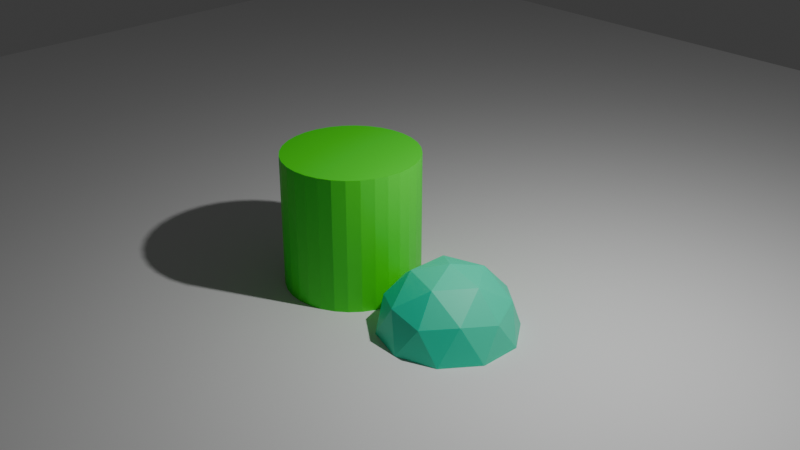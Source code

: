 # Source: models.blend  (saved by Blender 4.1.24; exported with 4.5.12 LTS)
import bpy
from mathutils import Matrix  # noqa: F401  (used for matrix-valued properties, if any)

bpy.ops.wm.read_factory_settings(use_empty=True)
scene = bpy.context.scene
scene.name = 'Level'

# ---- collections
col_collection = bpy.data.collections.new('Collection'); scene.collection.children.link(col_collection)
col_player = bpy.data.collections.new('Player')  # instanced only; not linked into the scene

# ---- materials (node trees are filled in below, after node groups)
mat_material_001 = bpy.data.materials.new('Material.001')
mat_material_001.use_transparent_shadow = False
mat_material = bpy.data.materials.new('Material')
mat_material.use_transparent_shadow = False

# ---- material node trees
mat_material_001.use_nodes = True; mat_material_001.node_tree.nodes.clear()
_N = mat_material_001.node_tree.nodes; _L = mat_material_001.node_tree.links
n0 = _N.new('ShaderNodeBsdfPrincipled'); n0.name = 'Principled BSDF'; n0.location = (10, 300)
n0.inputs[0].default_value = (0.01892, 0.8003, 0.4883, 1.0)
n1 = _N.new('ShaderNodeOutputMaterial'); n1.name = 'Material Output'; n1.location = (300, 300)
_L.new(n0.outputs[0], n1.inputs[0])
n1.is_active_output = True
mat_material.use_nodes = True; mat_material.node_tree.nodes.clear()
_N = mat_material.node_tree.nodes; _L = mat_material.node_tree.links
n0 = _N.new('ShaderNodeBsdfPrincipled'); n0.name = 'Principled BSDF'; n0.location = (10, 300)
n0.inputs[0].default_value = (0.05272, 0.8005, 0.01644, 1.0)
n1 = _N.new('ShaderNodeOutputMaterial'); n1.name = 'Material Output'; n1.location = (300, 300)
_L.new(n0.outputs[0], n1.inputs[0])
n1.is_active_output = True

# ---- world
world_world = bpy.data.worlds.new('World'); scene.world = world_world
world_world.use_nodes = True; world_world.node_tree.nodes.clear()
_N = world_world.node_tree.nodes; _L = world_world.node_tree.links
n0 = _N.new('ShaderNodeOutputWorld'); n0.name = 'World Output'; n0.location = (300, 300)
n1 = _N.new('ShaderNodeBackground'); n1.name = 'Background'; n1.location = (10, 300)
n1.inputs[0].default_value = (0.05088, 0.05088, 0.05088, 1.0)
_L.new(n1.outputs[0], n0.inputs[0])
n0.is_active_output = True
world_world.color = (0.05088, 0.05088, 0.05088)
world_world.use_sun_shadow = False
world_world.sun_shadow_jitter_overblur = 0.0

# ---- cameras
cam_camera = bpy.data.cameras.new('Camera')
cam_camera.clip_end = 100.0
cam_camera.ortho_scale = 7.314

# ---- lights
light_light = bpy.data.lights.new('Light', 'POINT')
light_light.transmission_factor = 0.0
light_light.energy = 1000.0
light_light.shadow_soft_size = 0.1
light_light.shadow_maximum_resolution = 0.006
light_light.use_absolute_resolution = True

# ---- meshes
me_plane = bpy.data.meshes.new('Plane')
me_plane.from_pydata([(-1.0, -1.0, 0.0), (1.0, -1.0, 0.0), (-1.0, 1.0, 0.0), (1.0, 1.0, 0.0)], [], [(0, 1, 3, 2)])
_uv = me_plane.uv_layers.new(name='UVMap')
_uv.uv.foreach_set('vector', [0.0, 0.0, 1.0, 0.0, 1.0, 1.0, 0.0, 1.0])
me_plane.update()
me_icosphere = bpy.data.meshes.new('Icosphere')
me_icosphere.from_pydata([(0.0, 0.0, -1.0), (0.7236, -0.5257, -0.4472), (-0.2764, -0.8506, -0.4472), (-0.8944, 0.0, -0.4472), (-0.2764, 0.8506, -0.4472), (0.7236, 0.5257, -0.4472), (0.2764, -0.8506, 0.4472), (-0.7236, -0.5257, 0.4472), (-0.7236, 0.5257, 0.4472), (0.2764, 0.8506, 0.4472), (0.8944, 0.0, 0.4472), (0.0, 0.0, 1.0), (-0.1625, -0.5, -0.8507), (0.4253, -0.309, -0.8507), (0.2629, -0.809, -0.5257), (0.8506, 0.0, -0.5257), (0.4253, 0.309, -0.8507), (-0.5257, 0.0, -0.8507), (-0.6882, -0.5, -0.5257), (-0.1625, 0.5, -0.8507), (-0.6882, 0.5, -0.5257), (0.2629, 0.809, -0.5257), (0.9511, -0.309, 0.0), (0.9511, 0.309, 0.0), (0.0, -1.0, 0.0), (0.5878, -0.809, 0.0), (-0.9511, -0.309, 0.0), (-0.5878, -0.809, 0.0), (-0.5878, 0.809, 0.0), (-0.9511, 0.309, 0.0), (0.5878, 0.809, 0.0), (0.0, 1.0, 0.0), (0.6882, -0.5, 0.5257), (-0.2629, -0.809, 0.5257), (-0.8506, 0.0, 0.5257), (-0.2629, 0.809, 0.5257), (0.6882, 0.5, 0.5257), (0.1625, -0.5, 0.8507), (0.5257, 0.0, 0.8507), (-0.4253, -0.309, 0.8507), (-0.4253, 0.309, 0.8507), (0.1625, 0.5, 0.8507)], [], [(0, 13, 12), (1, 13, 15), (0, 12, 17), (0, 17, 19), (0, 19, 16), (1, 15, 22), (2, 14, 24), (3, 18, 26), (4, 20, 28), (5, 21, 30), (1, 22, 25), (2, 24, 27), (3, 26, 29), (4, 28, 31), (5, 30, 23), (6, 32, 37), (7, 33, 39), (8, 34, 40), (9, 35, 41), (10, 36, 38), (38, 41, 11), (38, 36, 41), (36, 9, 41), (41, 40, 11), (41, 35, 40), (35, 8, 40), (40, 39, 11), (40, 34, 39), (34, 7, 39), (39, 37, 11), (39, 33, 37), (33, 6, 37), (37, 38, 11), (37, 32, 38), (32, 10, 38), (23, 36, 10), (23, 30, 36), (30, 9, 36), (31, 35, 9), (31, 28, 35), (28, 8, 35), (29, 34, 8), (29, 26, 34), (26, 7, 34), (27, 33, 7), (27, 24, 33), (24, 6, 33), (25, 32, 6), (25, 22, 32), (22, 10, 32), (30, 31, 9), (30, 21, 31), (21, 4, 31), (28, 29, 8), (28, 20, 29), (20, 3, 29), (26, 27, 7), (26, 18, 27), (18, 2, 27), (24, 25, 6), (24, 14, 25), (14, 1, 25), (22, 23, 10), (22, 15, 23), (15, 5, 23), (16, 21, 5), (16, 19, 21), (19, 4, 21), (19, 20, 4), (19, 17, 20), (17, 3, 20), (17, 18, 3), (17, 12, 18), (12, 2, 18), (15, 16, 5), (15, 13, 16), (13, 0, 16), (12, 14, 2), (12, 13, 14), (13, 1, 14)])
_uv = me_icosphere.uv_layers.new(name='UVMap')
_uv.uv.foreach_set('vector', [0.1818, 0.0, 0.2273, 0.07873, 0.1364, 0.07873, 0.2727, 0.1575, 0.3182, 0.07873, 0.3636, 0.1575, 0.9091, 0.0, 0.9545, 0.07873, 0.8636, 0.07873, 0.7273, 0.0, 0.7727, 0.07873, 0.6818, 0.07873, 0.5455, 0.0, 0.5909, 0.07873, 0.5, 0.07873, 0.2727, 0.1575, 0.3636, 0.1575, 0.3182, 0.2362, 0.09091, 0.1575, 0.1818, 0.1575, 0.1364, 0.2362, 0.8182, 0.1575, 0.9091, 0.1575, 0.8636, 0.2362, 0.6364, 0.1575, 0.7273, 0.1575, 0.6818, 0.2362, 0.4545, 0.1575, 0.5455, 0.1575, 0.5, 0.2362, 0.2727, 0.1575, 0.3182, 0.2362, 0.2273, 0.2362, 0.09091, 0.1575, 0.1364, 0.2362, 0.04546, 0.2362, 0.8182, 0.1575, 0.8636, 0.2362, 0.7727, 0.2362, 0.6364, 0.1575, 0.6818, 0.2362, 0.5909, 0.2362, 0.4545, 0.1575, 0.5, 0.2362, 0.4091, 0.2362, 0.1818, 0.3149, 0.2727, 0.3149, 0.2273, 0.3937, 0.0, 0.3149, 0.09091, 0.3149, 0.04546, 0.3937, 0.7273, 0.3149, 0.8182, 0.3149, 0.7727, 0.3937, 0.5455, 0.3149, 0.6364, 0.3149, 0.5909, 0.3937, 0.3636, 0.3149, 0.4545, 0.3149, 0.4091, 0.3937, 0.4091, 0.3937, 0.5, 0.3937, 0.4545, 0.4724, 0.4091, 0.3937, 0.4545, 0.3149, 0.5, 0.3937, 0.4545, 0.3149, 0.5455, 0.3149, 0.5, 0.3937, 0.5909, 0.3937, 0.6818, 0.3937, 0.6364, 0.4724, 0.5909, 0.3937, 0.6364, 0.3149, 0.6818, 0.3937, 0.6364, 0.3149, 0.7273, 0.3149, 0.6818, 0.3937, 0.7727, 0.3937, 0.8636, 0.3937, 0.8182, 0.4724, 0.7727, 0.3937, 0.8182, 0.3149, 0.8636, 0.3937, 0.8182, 0.3149, 0.9091, 0.3149, 0.8636, 0.3937, 0.04546, 0.3937, 0.1364, 0.3937, 0.09091, 0.4724, 0.04546, 0.3937, 0.09091, 0.3149, 0.1364, 0.3937, 0.09091, 0.3149, 0.1818, 0.3149, 0.1364, 0.3937, 0.2273, 0.3937, 0.3182, 0.3937, 0.2727, 0.4724, 0.2273, 0.3937, 0.2727, 0.3149, 0.3182, 0.3937, 0.2727, 0.3149, 0.3636, 0.3149, 0.3182, 0.3937, 0.4091, 0.2362, 0.4545, 0.3149, 0.3636, 0.3149, 0.4091, 0.2362, 0.5, 0.2362, 0.4545, 0.3149, 0.5, 0.2362, 0.5455, 0.3149, 0.4545, 0.3149, 0.5909, 0.2362, 0.6364, 0.3149, 0.5455, 0.3149, 0.5909, 0.2362, 0.6818, 0.2362, 0.6364, 0.3149, 0.6818, 0.2362, 0.7273, 0.3149, 0.6364, 0.3149, 0.7727, 0.2362, 0.8182, 0.3149, 0.7273, 0.3149, 0.7727, 0.2362, 0.8636, 0.2362, 0.8182, 0.3149, 0.8636, 0.2362, 0.9091, 0.3149, 0.8182, 0.3149, 0.04546, 0.2362, 0.09091, 0.3149, 0.0, 0.3149, 0.04546, 0.2362, 0.1364, 0.2362, 0.09091, 0.3149, 0.1364, 0.2362, 0.1818, 0.3149, 0.09091, 0.3149, 0.2273, 0.2362, 0.2727, 0.3149, 0.1818, 0.3149, 0.2273, 0.2362, 0.3182, 0.2362, 0.2727, 0.3149, 0.3182, 0.2362, 0.3636, 0.3149, 0.2727, 0.3149, 0.5, 0.2362, 0.5909, 0.2362, 0.5455, 0.3149, 0.5, 0.2362, 0.5455, 0.1575, 0.5909, 0.2362, 0.5455, 0.1575, 0.6364, 0.1575, 0.5909, 0.2362, 0.6818, 0.2362, 0.7727, 0.2362, 0.7273, 0.3149, 0.6818, 0.2362, 0.7273, 0.1575, 0.7727, 0.2362, 0.7273, 0.1575, 0.8182, 0.1575, 0.7727, 0.2362, 0.8636, 0.2362, 0.9545, 0.2362, 0.9091, 0.3149, 0.8636, 0.2362, 0.9091, 0.1575, 0.9545, 0.2362, 0.9091, 0.1575, 1.0, 0.1575, 0.9545, 0.2362, 0.1364, 0.2362, 0.2273, 0.2362, 0.1818, 0.3149, 0.1364, 0.2362, 0.1818, 0.1575, 0.2273, 0.2362, 0.1818, 0.1575, 0.2727, 0.1575, 0.2273, 0.2362, 0.3182, 0.2362, 0.4091, 0.2362, 0.3636, 0.3149, 0.3182, 0.2362, 0.3636, 0.1575, 0.4091, 0.2362, 0.3636, 0.1575, 0.4545, 0.1575, 0.4091, 0.2362, 0.5, 0.07873, 0.5455, 0.1575, 0.4545, 0.1575, 0.5, 0.07873, 0.5909, 0.07873, 0.5455, 0.1575, 0.5909, 0.07873, 0.6364, 0.1575, 0.5455, 0.1575, 0.6818, 0.07873, 0.7273, 0.1575, 0.6364, 0.1575, 0.6818, 0.07873, 0.7727, 0.07873, 0.7273, 0.1575, 0.7727, 0.07873, 0.8182, 0.1575, 0.7273, 0.1575, 0.8636, 0.07873, 0.9091, 0.1575, 0.8182, 0.1575, 0.8636, 0.07873, 0.9545, 0.07873, 0.9091, 0.1575, 0.9545, 0.07873, 1.0, 0.1575, 0.9091, 0.1575, 0.3636, 0.1575, 0.4091, 0.07873, 0.4545, 0.1575, 0.3636, 0.1575, 0.3182, 0.07873, 0.4091, 0.07873, 0.3182, 0.07873, 0.3636, 0.0, 0.4091, 0.07873, 0.1364, 0.07873, 0.1818, 0.1575, 0.09091, 0.1575, 0.1364, 0.07873, 0.2273, 0.07873, 0.1818, 0.1575, 0.2273, 0.07873, 0.2727, 0.1575, 0.1818, 0.1575])
me_icosphere.materials.append(mat_material_001)
me_icosphere.update()
me_cylinder = bpy.data.meshes.new('Cylinder')
me_cylinder.from_pydata([(0.0, 1.0, -1.0), (0.0, 1.0, 1.0), (0.1951, 0.9808, -1.0), (0.1951, 0.9808, 1.0), (0.3827, 0.9239, -1.0), (0.3827, 0.9239, 1.0), (0.5556, 0.8315, -1.0), (0.5556, 0.8315, 1.0), (0.7071, 0.7071, -1.0), (0.7071, 0.7071, 1.0), (0.8315, 0.5556, -1.0), (0.8315, 0.5556, 1.0), (0.9239, 0.3827, -1.0), (0.9239, 0.3827, 1.0), (0.9808, 0.1951, -1.0), (0.9808, 0.1951, 1.0), (1.0, 0.0, -1.0), (1.0, 0.0, 1.0), (0.9808, -0.1951, -1.0), (0.9808, -0.1951, 1.0), (0.9239, -0.3827, -1.0), (0.9239, -0.3827, 1.0), (0.8315, -0.5556, -1.0), (0.8315, -0.5556, 1.0), (0.7071, -0.7071, -1.0), (0.7071, -0.7071, 1.0), (0.5556, -0.8315, -1.0), (0.5556, -0.8315, 1.0), (0.3827, -0.9239, -1.0), (0.3827, -0.9239, 1.0), (0.1951, -0.9808, -1.0), (0.1951, -0.9808, 1.0), (0.0, -1.0, -1.0), (0.0, -1.0, 1.0), (-0.1951, -0.9808, -1.0), (-0.1951, -0.9808, 1.0), (-0.3827, -0.9239, -1.0), (-0.3827, -0.9239, 1.0), (-0.5556, -0.8315, -1.0), (-0.5556, -0.8315, 1.0), (-0.7071, -0.7071, -1.0), (-0.7071, -0.7071, 1.0), (-0.8315, -0.5556, -1.0), (-0.8315, -0.5556, 1.0), (-0.9239, -0.3827, -1.0), (-0.9239, -0.3827, 1.0), (-0.9808, -0.1951, -1.0), (-0.9808, -0.1951, 1.0), (-1.0, 0.0, -1.0), (-1.0, 0.0, 1.0), (-0.9808, 0.1951, -1.0), (-0.9808, 0.1951, 1.0), (-0.9239, 0.3827, -1.0), (-0.9239, 0.3827, 1.0), (-0.8315, 0.5556, -1.0), (-0.8315, 0.5556, 1.0), (-0.7071, 0.7071, -1.0), (-0.7071, 0.7071, 1.0), (-0.5556, 0.8315, -1.0), (-0.5556, 0.8315, 1.0), (-0.3827, 0.9239, -1.0), (-0.3827, 0.9239, 1.0), (-0.1951, 0.9808, -1.0), (-0.1951, 0.9808, 1.0)], [], [(0, 1, 3, 2), (2, 3, 5, 4), (4, 5, 7, 6), (6, 7, 9, 8), (8, 9, 11, 10), (10, 11, 13, 12), (12, 13, 15, 14), (14, 15, 17, 16), (16, 17, 19, 18), (18, 19, 21, 20), (20, 21, 23, 22), (22, 23, 25, 24), (24, 25, 27, 26), (26, 27, 29, 28), (28, 29, 31, 30), (30, 31, 33, 32), (32, 33, 35, 34), (34, 35, 37, 36), (36, 37, 39, 38), (38, 39, 41, 40), (40, 41, 43, 42), (42, 43, 45, 44), (44, 45, 47, 46), (46, 47, 49, 48), (48, 49, 51, 50), (50, 51, 53, 52), (52, 53, 55, 54), (54, 55, 57, 56), (56, 57, 59, 58), (58, 59, 61, 60), (3, 1, 63, 61, 59, 57, 55, 53, 51, 49, 47, 45, 43, 41, 39, 37, 35, 33, 31, 29, 27, 25, 23, 21, 19, 17, 15, 13, 11, 9, 7, 5), (60, 61, 63, 62), (62, 63, 1, 0), (0, 2, 4, 6, 8, 10, 12, 14, 16, 18, 20, 22, 24, 26, 28, 30, 32, 34, 36, 38, 40, 42, 44, 46, 48, 50, 52, 54, 56, 58, 60, 62)])
_uv = me_cylinder.uv_layers.new(name='UVMap')
_uv.uv.foreach_set('vector', [1.0, 0.5, 1.0, 1.0, 0.9688, 1.0, 0.9688, 0.5, 0.9688, 0.5, 0.9688, 1.0, 0.9375, 1.0, 0.9375, 0.5, 0.9375, 0.5, 0.9375, 1.0, 0.9062, 1.0, 0.9062, 0.5, 0.9062, 0.5, 0.9062, 1.0, 0.875, 1.0, 0.875, 0.5, 0.875, 0.5, 0.875, 1.0, 0.8438, 1.0, 0.8438, 0.5, 0.8438, 0.5, 0.8438, 1.0, 0.8125, 1.0, 0.8125, 0.5, 0.8125, 0.5, 0.8125, 1.0, 0.7812, 1.0, 0.7812, 0.5, 0.7812, 0.5, 0.7812, 1.0, 0.75, 1.0, 0.75, 0.5, 0.75, 0.5, 0.75, 1.0, 0.7188, 1.0, 0.7188, 0.5, 0.7188, 0.5, 0.7188, 1.0, 0.6875, 1.0, 0.6875, 0.5, 0.6875, 0.5, 0.6875, 1.0, 0.6562, 1.0, 0.6562, 0.5, 0.6562, 0.5, 0.6562, 1.0, 0.625, 1.0, 0.625, 0.5, 0.625, 0.5, 0.625, 1.0, 0.5938, 1.0, 0.5938, 0.5, 0.5938, 0.5, 0.5938, 1.0, 0.5625, 1.0, 0.5625, 0.5, 0.5625, 0.5, 0.5625, 1.0, 0.5312, 1.0, 0.5312, 0.5, 0.5312, 0.5, 0.5312, 1.0, 0.5, 1.0, 0.5, 0.5, 0.5, 0.5, 0.5, 1.0, 0.4688, 1.0, 0.4688, 0.5, 0.4688, 0.5, 0.4688, 1.0, 0.4375, 1.0, 0.4375, 0.5, 0.4375, 0.5, 0.4375, 1.0, 0.4062, 1.0, 0.4062, 0.5, 0.4062, 0.5, 0.4062, 1.0, 0.375, 1.0, 0.375, 0.5, 0.375, 0.5, 0.375, 1.0, 0.3438, 1.0, 0.3438, 0.5, 0.3438, 0.5, 0.3438, 1.0, 0.3125, 1.0, 0.3125, 0.5, 0.3125, 0.5, 0.3125, 1.0, 0.2812, 1.0, 0.2812, 0.5, 0.2812, 0.5, 0.2812, 1.0, 0.25, 1.0, 0.25, 0.5, 0.25, 0.5, 0.25, 1.0, 0.2188, 1.0, 0.2188, 0.5, 0.2188, 0.5, 0.2188, 1.0, 0.1875, 1.0, 0.1875, 0.5, 0.1875, 0.5, 0.1875, 1.0, 0.1562, 1.0, 0.1562, 0.5, 0.1562, 0.5, 0.1562, 1.0, 0.125, 1.0, 0.125, 0.5, 0.125, 0.5, 0.125, 1.0, 0.09375, 1.0, 0.09375, 0.5, 0.09375, 0.5, 0.09375, 1.0, 0.0625, 1.0, 0.0625, 0.5, 0.2968, 0.4854, 0.25, 0.49, 0.2032, 0.4854, 0.1582, 0.4717, 0.1167, 0.4496, 0.08029, 0.4197, 0.05045, 0.3833, 0.02827, 0.3418, 0.01461, 0.2968, 0.01, 0.25, 0.01461, 0.2032, 0.02827, 0.1582, 0.05045, 0.1167, 0.08029, 0.08029, 0.1167, 0.05045, 0.1582, 0.02827, 0.2032, 0.01461, 0.25, 0.01, 0.2968, 0.01461, 0.3418, 0.02827, 0.3833, 0.05045, 0.4197, 0.08029, 0.4496, 0.1167, 0.4717, 0.1582, 0.4854, 0.2032, 0.49, 0.25, 0.4854, 0.2968, 0.4717, 0.3418, 0.4496, 0.3833, 0.4197, 0.4197, 0.3833, 0.4496, 0.3418, 0.4717, 0.0625, 0.5, 0.0625, 1.0, 0.03125, 1.0, 0.03125, 0.5, 0.03125, 0.5, 0.03125, 1.0, 0.0, 1.0, 0.0, 0.5, 0.75, 0.49, 0.7968, 0.4854, 0.8418, 0.4717, 0.8833, 0.4496, 0.9197, 0.4197, 0.9496, 0.3833, 0.9717, 0.3418, 0.9854, 0.2968, 0.99, 0.25, 0.9854, 0.2032, 0.9717, 0.1582, 0.9496, 0.1167, 0.9197, 0.08029, 0.8833, 0.05045, 0.8418, 0.02827, 0.7968, 0.01461, 0.75, 0.01, 0.7032, 0.01461, 0.6582, 0.02827, 0.6167, 0.05045, 0.5803, 0.08029, 0.5504, 0.1167, 0.5283, 0.1582, 0.5146, 0.2032, 0.51, 0.25, 0.5146, 0.2968, 0.5283, 0.3418, 0.5504, 0.3833, 0.5803, 0.4197, 0.6167, 0.4496, 0.6582, 0.4717, 0.7032, 0.4854])
me_cylinder.materials.append(mat_material)
me_cylinder.update()

# ---- objects
ob_player_001 = bpy.data.objects.new('Player.001', None)
ob_plane_002 = bpy.data.objects.new('Plane.002', me_plane)
ob_icosphere_001 = bpy.data.objects.new('Icosphere.001', me_icosphere)
ob_assets_list_level_components_002 = bpy.data.objects.new('assets_list_Level_components.002', None)
ob_assets_list_level_components_003 = bpy.data.objects.new('assets_list_Level_components.003', None)
ob_light_002 = bpy.data.objects.new('Light.002', light_light)
ob_camera_002 = bpy.data.objects.new('Camera.002', cam_camera)
ob_playerdata_002 = bpy.data.objects.new('PlayerData.002', me_cylinder)

# ---- transforms, parenting, visibility, modifiers, constraints
ob_player_001.location = (0.0, 0.0, 1.0)
ob_player_001.instance_type = 'COLLECTION'
ob_plane_002.location = (0.0, 0.0, 0.0)
ob_plane_002.scale = (13.5, 13.5, 13.5)
ob_icosphere_001.location = (1.96, 0.0, 0.0)
ob_assets_list_level_components_002.location = (0.0, 0.0, 0.0)
ob_assets_list_level_components_002.scale = (0.0, 0.0, 0.0)
ob_assets_list_level_components_002.empty_display_size = 2.0
ob_assets_list_level_components_003.location = (0.0, 0.0, 0.0)
ob_assets_list_level_components_003.scale = (0.0, 0.0, 0.0)
ob_assets_list_level_components_003.empty_display_size = 2.0
ob_light_002.location = (4.076, 1.005, 5.904)
ob_light_002.rotation_euler = (0.6503, 0.05522, 1.866)
ob_light_002.lock_rotations_4d = False
ob_light_002.empty_display_type = 'ARROWS'
ob_light_002.color = (0.0, 0.0, 0.0, 0.0)
ob_light_002.lineart.crease_threshold = 0.0
ob_camera_002.location = (10.87, -9.303, 7.973)
ob_camera_002.rotation_euler = (1.109, 0.0, 0.8149)
ob_camera_002.lock_rotations_4d = False
ob_camera_002.empty_display_type = 'ARROWS'
ob_camera_002.color = (0.0, 0.0, 0.0, 0.0)
ob_camera_002.display_type = 'WIRE'
ob_camera_002.lineart.crease_threshold = 0.0
ob_playerdata_002.location = (0.0, 0.0, 0.0)
ob_player_001.instance_collection = col_player

# ---- collection membership
scene.collection.objects.link(ob_player_001)
scene.collection.objects.link(ob_plane_002)
scene.collection.objects.link(ob_icosphere_001)
scene.collection.objects.link(ob_assets_list_level_components_002)
scene.collection.objects.link(ob_assets_list_level_components_003)
col_collection.objects.link(ob_light_002)
col_collection.objects.link(ob_camera_002)
col_player.objects.link(ob_playerdata_002)

# ---- scene / render settings (as saved in the file)
scene.camera = ob_camera_002
scene.frame_start = 1; scene.frame_end = 250; scene.frame_set(1)
scene.render.engine = 'BLENDER_EEVEE_NEXT'
scene.cycles.sampling_pattern = 'TABULATED_SOBOL'
scene.eevee.ray_tracing_options.trace_max_roughness = 0.0
bpy.context.view_layer.update()
